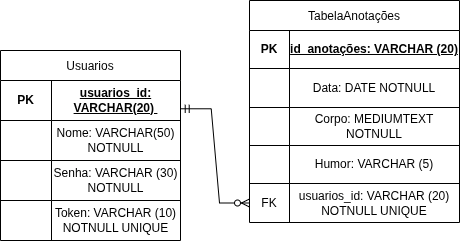

The diagram above was exported from draw.io. Its source (the exported page's mxGraphModel, read from the mxfile embedded in the PNG):
<mxGraphModel dx="1091" dy="479" grid="1" gridSize="10" guides="1" tooltips="1" connect="1" arrows="1" fold="1" page="1" pageScale="1" pageWidth="827" pageHeight="1169" background="#ffffff" math="0" shadow="0">
  <root>
    <mxCell id="0" />
    <mxCell id="1" parent="0" />
    <mxCell id="5xxMCq7ik841aUeoPN4T-14" parent="1" style="shape=table;startSize=30;container=1;collapsible=0;childLayout=tableLayout;fixedHeader=1;" value="Usuarios" vertex="1">
      <mxGeometry height="190" width="180" x="241" y="140" as="geometry" />
    </mxCell>
    <mxCell id="5xxMCq7ik841aUeoPN4T-15" parent="5xxMCq7ik841aUeoPN4T-14" style="shape=tableRow;horizontal=0;startSize=0;swimlaneHead=0;swimlaneBody=0;strokeColor=inherit;top=0;left=0;bottom=0;right=0;collapsible=0;dropTarget=0;fillColor=none;points=[[0,0.5],[1,0.5]];portConstraint=eastwest;fixedHeader=1;" value="" vertex="1">
      <mxGeometry height="40" width="180" y="30" as="geometry" />
    </mxCell>
    <mxCell id="5xxMCq7ik841aUeoPN4T-16" parent="5xxMCq7ik841aUeoPN4T-15" style="shape=partialRectangle;html=1;whiteSpace=wrap;connectable=0;strokeColor=inherit;overflow=hidden;fillColor=none;top=0;left=0;bottom=0;right=0;pointerEvents=1;" value="&lt;b&gt;PK&lt;/b&gt;" vertex="1">
      <mxGeometry height="40" width="51" as="geometry">
        <mxRectangle height="40" width="51" as="alternateBounds" />
      </mxGeometry>
    </mxCell>
    <mxCell id="5xxMCq7ik841aUeoPN4T-17" parent="5xxMCq7ik841aUeoPN4T-15" style="shape=partialRectangle;html=1;whiteSpace=wrap;connectable=0;strokeColor=inherit;overflow=hidden;fillColor=none;top=0;left=0;bottom=0;right=0;pointerEvents=1;" value="&lt;b&gt;&lt;u&gt;usuarios_id: VARCHAR(20)&amp;nbsp;&lt;/u&gt;&lt;/b&gt;" vertex="1">
      <mxGeometry height="40" width="129" x="51" as="geometry">
        <mxRectangle height="40" width="129" as="alternateBounds" />
      </mxGeometry>
    </mxCell>
    <mxCell id="5xxMCq7ik841aUeoPN4T-18" parent="5xxMCq7ik841aUeoPN4T-14" style="shape=tableRow;horizontal=0;startSize=0;swimlaneHead=0;swimlaneBody=0;strokeColor=inherit;top=0;left=0;bottom=0;right=0;collapsible=0;dropTarget=0;fillColor=none;points=[[0,0.5],[1,0.5]];portConstraint=eastwest;fixedHeader=1;" value="" vertex="1">
      <mxGeometry height="40" width="180" y="70" as="geometry" />
    </mxCell>
    <mxCell id="5xxMCq7ik841aUeoPN4T-19" parent="5xxMCq7ik841aUeoPN4T-18" style="shape=partialRectangle;html=1;whiteSpace=wrap;connectable=0;strokeColor=inherit;overflow=hidden;fillColor=none;top=0;left=0;bottom=0;right=0;pointerEvents=1;" value="" vertex="1">
      <mxGeometry height="40" width="51" as="geometry">
        <mxRectangle height="40" width="51" as="alternateBounds" />
      </mxGeometry>
    </mxCell>
    <mxCell id="5xxMCq7ik841aUeoPN4T-20" parent="5xxMCq7ik841aUeoPN4T-18" style="shape=partialRectangle;html=1;whiteSpace=wrap;connectable=0;strokeColor=inherit;overflow=hidden;fillColor=none;top=0;left=0;bottom=0;right=0;pointerEvents=1;" value="Nome: VARCHAR(50) NOTNULL" vertex="1">
      <mxGeometry height="40" width="129" x="51" as="geometry">
        <mxRectangle height="40" width="129" as="alternateBounds" />
      </mxGeometry>
    </mxCell>
    <mxCell id="5xxMCq7ik841aUeoPN4T-24" parent="5xxMCq7ik841aUeoPN4T-14" style="shape=tableRow;horizontal=0;startSize=0;swimlaneHead=0;swimlaneBody=0;strokeColor=inherit;top=0;left=0;bottom=0;right=0;collapsible=0;dropTarget=0;fillColor=none;points=[[0,0.5],[1,0.5]];portConstraint=eastwest;fixedHeader=1;" vertex="1">
      <mxGeometry height="40" width="180" y="110" as="geometry" />
    </mxCell>
    <mxCell id="5xxMCq7ik841aUeoPN4T-25" parent="5xxMCq7ik841aUeoPN4T-24" style="shape=partialRectangle;html=1;whiteSpace=wrap;connectable=0;strokeColor=inherit;overflow=hidden;fillColor=none;top=0;left=0;bottom=0;right=0;pointerEvents=1;" vertex="1">
      <mxGeometry height="40" width="51" as="geometry">
        <mxRectangle height="40" width="51" as="alternateBounds" />
      </mxGeometry>
    </mxCell>
    <mxCell id="5xxMCq7ik841aUeoPN4T-26" parent="5xxMCq7ik841aUeoPN4T-24" style="shape=partialRectangle;html=1;whiteSpace=wrap;connectable=0;strokeColor=inherit;overflow=hidden;fillColor=none;top=0;left=0;bottom=0;right=0;pointerEvents=1;" value="Senha: VARCHAR (30) NOTNULL" vertex="1">
      <mxGeometry height="40" width="129" x="51" as="geometry">
        <mxRectangle height="40" width="129" as="alternateBounds" />
      </mxGeometry>
    </mxCell>
    <mxCell id="5xxMCq7ik841aUeoPN4T-21" parent="5xxMCq7ik841aUeoPN4T-14" style="shape=tableRow;horizontal=0;startSize=0;swimlaneHead=0;swimlaneBody=0;strokeColor=inherit;top=0;left=0;bottom=0;right=0;collapsible=0;dropTarget=0;fillColor=none;points=[[0,0.5],[1,0.5]];portConstraint=eastwest;fixedHeader=1;" vertex="1">
      <mxGeometry height="40" width="180" y="150" as="geometry" />
    </mxCell>
    <mxCell id="5xxMCq7ik841aUeoPN4T-22" parent="5xxMCq7ik841aUeoPN4T-21" style="shape=partialRectangle;html=1;whiteSpace=wrap;connectable=0;strokeColor=inherit;overflow=hidden;fillColor=none;top=0;left=0;bottom=0;right=0;pointerEvents=1;" vertex="1">
      <mxGeometry height="40" width="51" as="geometry">
        <mxRectangle height="40" width="51" as="alternateBounds" />
      </mxGeometry>
    </mxCell>
    <mxCell id="5xxMCq7ik841aUeoPN4T-23" parent="5xxMCq7ik841aUeoPN4T-21" style="shape=partialRectangle;html=1;whiteSpace=wrap;connectable=0;strokeColor=inherit;overflow=hidden;fillColor=none;top=0;left=0;bottom=0;right=0;pointerEvents=1;" value="Token: VARCHAR (10) NOTNULL UNIQUE" vertex="1">
      <mxGeometry height="40" width="129" x="51" as="geometry">
        <mxRectangle height="40" width="129" as="alternateBounds" />
      </mxGeometry>
    </mxCell>
    <mxCell id="5xxMCq7ik841aUeoPN4T-27" parent="1" style="shape=table;startSize=30;container=1;collapsible=0;childLayout=tableLayout;fixedHeader=1;" value="TabelaAnotações" vertex="1">
      <mxGeometry height="222" width="210" x="490" y="90" as="geometry" />
    </mxCell>
    <mxCell id="5xxMCq7ik841aUeoPN4T-28" parent="5xxMCq7ik841aUeoPN4T-27" style="shape=tableRow;horizontal=0;startSize=0;swimlaneHead=0;swimlaneBody=0;strokeColor=inherit;top=0;left=0;bottom=0;right=0;collapsible=0;dropTarget=0;fillColor=none;points=[[0,0.5],[1,0.5]];portConstraint=eastwest;fixedHeader=1;" value="" vertex="1">
      <mxGeometry height="38" width="210" y="30" as="geometry" />
    </mxCell>
    <mxCell id="5xxMCq7ik841aUeoPN4T-29" parent="5xxMCq7ik841aUeoPN4T-28" style="shape=partialRectangle;html=1;whiteSpace=wrap;connectable=0;strokeColor=inherit;overflow=hidden;fillColor=none;top=0;left=0;bottom=0;right=0;pointerEvents=1;" value="&lt;b&gt;PK&lt;/b&gt;" vertex="1">
      <mxGeometry height="38" width="40" as="geometry">
        <mxRectangle height="38" width="40" as="alternateBounds" />
      </mxGeometry>
    </mxCell>
    <mxCell id="5xxMCq7ik841aUeoPN4T-30" parent="5xxMCq7ik841aUeoPN4T-28" style="shape=partialRectangle;html=1;whiteSpace=wrap;connectable=0;strokeColor=inherit;overflow=hidden;fillColor=none;top=0;left=0;bottom=0;right=0;pointerEvents=1;" value="&lt;b&gt;&lt;u&gt;id_anotações: VARCHAR (20)&lt;/u&gt;&lt;/b&gt;" vertex="1">
      <mxGeometry height="38" width="170" x="40" as="geometry">
        <mxRectangle height="38" width="170" as="alternateBounds" />
      </mxGeometry>
    </mxCell>
    <mxCell id="5xxMCq7ik841aUeoPN4T-31" parent="5xxMCq7ik841aUeoPN4T-27" style="shape=tableRow;horizontal=0;startSize=0;swimlaneHead=0;swimlaneBody=0;strokeColor=inherit;top=0;left=0;bottom=0;right=0;collapsible=0;dropTarget=0;fillColor=none;points=[[0,0.5],[1,0.5]];portConstraint=eastwest;fixedHeader=1;" value="" vertex="1">
      <mxGeometry height="39" width="210" y="68" as="geometry" />
    </mxCell>
    <mxCell id="5xxMCq7ik841aUeoPN4T-32" parent="5xxMCq7ik841aUeoPN4T-31" style="shape=partialRectangle;html=1;whiteSpace=wrap;connectable=0;strokeColor=inherit;overflow=hidden;fillColor=none;top=0;left=0;bottom=0;right=0;pointerEvents=1;" value="" vertex="1">
      <mxGeometry height="39" width="40" as="geometry">
        <mxRectangle height="39" width="40" as="alternateBounds" />
      </mxGeometry>
    </mxCell>
    <mxCell id="5xxMCq7ik841aUeoPN4T-33" parent="5xxMCq7ik841aUeoPN4T-31" style="shape=partialRectangle;html=1;whiteSpace=wrap;connectable=0;strokeColor=inherit;overflow=hidden;fillColor=none;top=0;left=0;bottom=0;right=0;pointerEvents=1;" value="Data: DATE NOTNULL" vertex="1">
      <mxGeometry height="39" width="170" x="40" as="geometry">
        <mxRectangle height="39" width="170" as="alternateBounds" />
      </mxGeometry>
    </mxCell>
    <mxCell id="5xxMCq7ik841aUeoPN4T-34" parent="5xxMCq7ik841aUeoPN4T-27" style="shape=tableRow;horizontal=0;startSize=0;swimlaneHead=0;swimlaneBody=0;strokeColor=inherit;top=0;left=0;bottom=0;right=0;collapsible=0;dropTarget=0;fillColor=none;points=[[0,0.5],[1,0.5]];portConstraint=eastwest;fixedHeader=1;" value="" vertex="1">
      <mxGeometry height="38" width="210" y="107" as="geometry" />
    </mxCell>
    <mxCell id="5xxMCq7ik841aUeoPN4T-35" parent="5xxMCq7ik841aUeoPN4T-34" style="shape=partialRectangle;html=1;whiteSpace=wrap;connectable=0;strokeColor=inherit;overflow=hidden;fillColor=none;top=0;left=0;bottom=0;right=0;pointerEvents=1;" value="" vertex="1">
      <mxGeometry height="38" width="40" as="geometry">
        <mxRectangle height="38" width="40" as="alternateBounds" />
      </mxGeometry>
    </mxCell>
    <mxCell id="5xxMCq7ik841aUeoPN4T-36" parent="5xxMCq7ik841aUeoPN4T-34" style="shape=partialRectangle;html=1;whiteSpace=wrap;connectable=0;strokeColor=inherit;overflow=hidden;fillColor=none;top=0;left=0;bottom=0;right=0;pointerEvents=1;" value="Corpo: MEDIUMTEXT NOTNULL" vertex="1">
      <mxGeometry height="38" width="170" x="40" as="geometry">
        <mxRectangle height="38" width="170" as="alternateBounds" />
      </mxGeometry>
    </mxCell>
    <mxCell id="5xxMCq7ik841aUeoPN4T-37" parent="5xxMCq7ik841aUeoPN4T-27" style="shape=tableRow;horizontal=0;startSize=0;swimlaneHead=0;swimlaneBody=0;strokeColor=inherit;top=0;left=0;bottom=0;right=0;collapsible=0;dropTarget=0;fillColor=none;points=[[0,0.5],[1,0.5]];portConstraint=eastwest;fixedHeader=1;" value="" vertex="1">
      <mxGeometry height="38" width="210" y="145" as="geometry" />
    </mxCell>
    <mxCell id="5xxMCq7ik841aUeoPN4T-38" parent="5xxMCq7ik841aUeoPN4T-37" style="shape=partialRectangle;html=1;whiteSpace=wrap;connectable=0;strokeColor=inherit;overflow=hidden;fillColor=none;top=0;left=0;bottom=0;right=0;pointerEvents=1;" value="" vertex="1">
      <mxGeometry height="38" width="40" as="geometry">
        <mxRectangle height="38" width="40" as="alternateBounds" />
      </mxGeometry>
    </mxCell>
    <mxCell id="5xxMCq7ik841aUeoPN4T-39" parent="5xxMCq7ik841aUeoPN4T-37" style="shape=partialRectangle;html=1;whiteSpace=wrap;connectable=0;strokeColor=inherit;overflow=hidden;fillColor=none;top=0;left=0;bottom=0;right=0;pointerEvents=1;" value="Humor: VARCHAR (5)" vertex="1">
      <mxGeometry height="38" width="170" x="40" as="geometry">
        <mxRectangle height="38" width="170" as="alternateBounds" />
      </mxGeometry>
    </mxCell>
    <mxCell id="5xxMCq7ik841aUeoPN4T-40" parent="5xxMCq7ik841aUeoPN4T-27" style="shape=tableRow;horizontal=0;startSize=0;swimlaneHead=0;swimlaneBody=0;strokeColor=inherit;top=0;left=0;bottom=0;right=0;collapsible=0;dropTarget=0;fillColor=none;points=[[0,0.5],[1,0.5]];portConstraint=eastwest;fixedHeader=1;" value="" vertex="1">
      <mxGeometry height="39" width="210" y="183" as="geometry" />
    </mxCell>
    <mxCell id="5xxMCq7ik841aUeoPN4T-41" parent="5xxMCq7ik841aUeoPN4T-40" style="shape=partialRectangle;html=1;whiteSpace=wrap;connectable=0;strokeColor=inherit;overflow=hidden;fillColor=none;top=0;left=0;bottom=0;right=0;pointerEvents=1;" value="FK" vertex="1">
      <mxGeometry height="39" width="40" as="geometry">
        <mxRectangle height="39" width="40" as="alternateBounds" />
      </mxGeometry>
    </mxCell>
    <mxCell id="5xxMCq7ik841aUeoPN4T-42" parent="5xxMCq7ik841aUeoPN4T-40" style="shape=partialRectangle;html=1;whiteSpace=wrap;connectable=0;strokeColor=inherit;overflow=hidden;fillColor=none;top=0;left=0;bottom=0;right=0;pointerEvents=1;" value="usuarios_id: VARCHAR (20) NOTNULL UNIQUE" vertex="1">
      <mxGeometry height="39" width="170" x="40" as="geometry">
        <mxRectangle height="39" width="170" as="alternateBounds" />
      </mxGeometry>
    </mxCell>
    <mxCell id="5xxMCq7ik841aUeoPN4T-46" edge="1" parent="1" source="5xxMCq7ik841aUeoPN4T-15" style="edgeStyle=entityRelationEdgeStyle;rounded=0;orthogonalLoop=1;jettySize=auto;html=1;entryX=0;entryY=0.5;entryDx=0;entryDy=0;endArrow=ERzeroToMany;endFill=0;startArrow=ERmandOne;startFill=0;exitX=1.004;exitY=0.707;exitDx=0;exitDy=0;exitPerimeter=0;" target="5xxMCq7ik841aUeoPN4T-40">
      <mxGeometry relative="1" as="geometry">
        <mxPoint x="420" y="190" as="sourcePoint" />
        <mxPoint x="483" y="290" as="targetPoint" />
      </mxGeometry>
    </mxCell>
  </root>
</mxGraphModel>